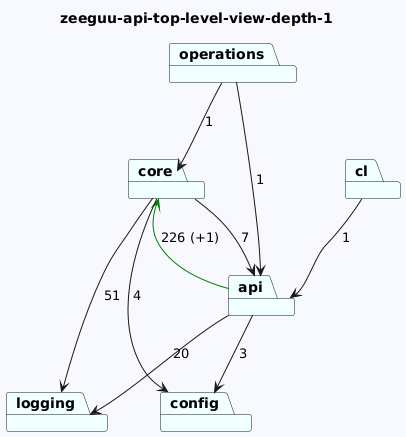

The diagram above was rendered by PlantUML. Its source (embedded in the PNG):
@startuml
skinparam backgroundColor GhostWhite
title zeeguu-api-top-level-view-depth-1
package "logging" #Azure
package "core" #Azure
package "operations" #Azure
package "api" #Azure
package "config" #Azure
package "cl" #Azure

"core"-->"logging"  : 51
"core"-->"api"  : 7
"core"-->"config"  : 4
"operations"-->"api"  : 1
"operations"-->"core"  : 1
"api"-->"config"  : 3
"api"-->"logging"  : 20
"api"-->"core" #Green : 226 (+1)

"cl"-->"api"  : 1
@enduml